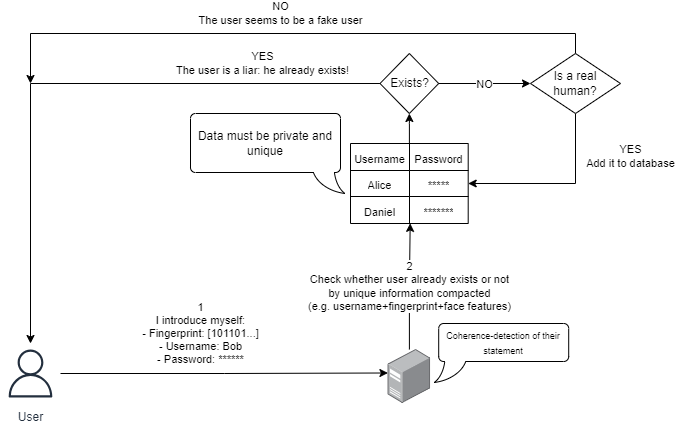

The diagram above was exported from draw.io. Its source (the exported page's mxGraphModel, read from the mxfile embedded in the PNG):
<mxGraphModel dx="792" dy="449" grid="1" gridSize="10" guides="1" tooltips="1" connect="1" arrows="1" fold="1" page="1" pageScale="1" pageWidth="827" pageHeight="1169" background="#ffffff" math="0" shadow="0">
  <root>
    <mxCell id="0" />
    <mxCell id="1" parent="0" />
    <mxCell id="fXNH3gLhTMMdUVB6ScwV-33" value="2&lt;br&gt;Check whether user already exists or not&lt;br&gt;by unique information compacted&lt;br&gt;(e.g. username+fingerprint+face features)" style="edgeStyle=orthogonalEdgeStyle;rounded=0;orthogonalLoop=1;jettySize=auto;html=1;entryX=0.507;entryY=0.995;entryDx=0;entryDy=0;entryPerimeter=0;" edge="1" parent="1" source="fXNH3gLhTMMdUVB6ScwV-1" target="fXNH3gLhTMMdUVB6ScwV-10">
      <mxGeometry relative="1" as="geometry">
        <mxPoint x="521.3" y="340" as="targetPoint" />
      </mxGeometry>
    </mxCell>
    <mxCell id="fXNH3gLhTMMdUVB6ScwV-1" value="" style="image;points=[];aspect=fixed;html=1;align=center;shadow=0;dashed=0;image=img/lib/allied_telesis/computer_and_terminals/Server_Desktop.svg;" vertex="1" parent="1">
      <mxGeometry x="497.55" y="456" width="42.6" height="54" as="geometry" />
    </mxCell>
    <mxCell id="fXNH3gLhTMMdUVB6ScwV-2" value="User" style="sketch=0;outlineConnect=0;fontColor=#232F3E;gradientColor=none;strokeColor=#232F3E;fillColor=#ffffff;dashed=0;verticalLabelPosition=bottom;verticalAlign=top;align=center;html=1;fontSize=12;fontStyle=0;aspect=fixed;shape=mxgraph.aws4.resourceIcon;resIcon=mxgraph.aws4.user;" vertex="1" parent="1">
      <mxGeometry x="110" y="450" width="60" height="60" as="geometry" />
    </mxCell>
    <mxCell id="fXNH3gLhTMMdUVB6ScwV-3" value="1&lt;br&gt;I introduce myself:&lt;br&gt;- Fingerprint: [101101...]&lt;br&gt;- Username: Bob&lt;br&gt;- Password: ******" style="edgeStyle=orthogonalEdgeStyle;rounded=0;orthogonalLoop=1;jettySize=auto;html=1;entryX=-0.003;entryY=0.435;entryDx=0;entryDy=0;entryPerimeter=0;" edge="1" parent="1" source="fXNH3gLhTMMdUVB6ScwV-2" target="fXNH3gLhTMMdUVB6ScwV-1">
      <mxGeometry x="-0.1462" y="40" relative="1" as="geometry">
        <mxPoint as="offset" />
      </mxGeometry>
    </mxCell>
    <mxCell id="fXNH3gLhTMMdUVB6ScwV-36" style="edgeStyle=orthogonalEdgeStyle;rounded=0;orthogonalLoop=1;jettySize=auto;html=1;entryX=0.5;entryY=1;entryDx=0;entryDy=0;" edge="1" parent="1" source="fXNH3gLhTMMdUVB6ScwV-5" target="fXNH3gLhTMMdUVB6ScwV-35">
      <mxGeometry relative="1" as="geometry" />
    </mxCell>
    <mxCell id="fXNH3gLhTMMdUVB6ScwV-5" value="" style="shape=table;startSize=0;container=1;collapsible=0;childLayout=tableLayout;fontSize=16;" vertex="1" parent="1">
      <mxGeometry x="460" y="250" width="117.7" height="80" as="geometry" />
    </mxCell>
    <mxCell id="fXNH3gLhTMMdUVB6ScwV-6" value="" style="shape=tableRow;horizontal=0;startSize=0;swimlaneHead=0;swimlaneBody=0;strokeColor=inherit;top=0;left=0;bottom=0;right=0;collapsible=0;dropTarget=0;fillColor=none;points=[[0,0.5],[1,0.5]];portConstraint=eastwest;fontSize=16;" vertex="1" parent="fXNH3gLhTMMdUVB6ScwV-5">
      <mxGeometry width="117.7" height="27" as="geometry" />
    </mxCell>
    <mxCell id="fXNH3gLhTMMdUVB6ScwV-7" value="&lt;font style=&quot;font-size: 11px;&quot;&gt;Username&lt;/font&gt;" style="shape=partialRectangle;html=1;whiteSpace=wrap;connectable=0;strokeColor=inherit;overflow=hidden;fillColor=none;top=0;left=0;bottom=0;right=0;pointerEvents=1;fontSize=16;" vertex="1" parent="fXNH3gLhTMMdUVB6ScwV-6">
      <mxGeometry width="59" height="27" as="geometry">
        <mxRectangle width="59" height="27" as="alternateBounds" />
      </mxGeometry>
    </mxCell>
    <mxCell id="fXNH3gLhTMMdUVB6ScwV-67" value="&lt;font style=&quot;font-size: 11px;&quot;&gt;Password&lt;/font&gt;" style="shape=partialRectangle;html=1;whiteSpace=wrap;connectable=0;strokeColor=inherit;overflow=hidden;fillColor=none;top=0;left=0;bottom=0;right=0;pointerEvents=1;fontSize=16;" vertex="1" parent="fXNH3gLhTMMdUVB6ScwV-6">
      <mxGeometry x="59" width="59" height="27" as="geometry">
        <mxRectangle width="59" height="27" as="alternateBounds" />
      </mxGeometry>
    </mxCell>
    <mxCell id="fXNH3gLhTMMdUVB6ScwV-14" value="" style="shape=tableRow;horizontal=0;startSize=0;swimlaneHead=0;swimlaneBody=0;strokeColor=inherit;top=0;left=0;bottom=0;right=0;collapsible=0;dropTarget=0;fillColor=none;points=[[0,0.5],[1,0.5]];portConstraint=eastwest;fontSize=16;" vertex="1" parent="fXNH3gLhTMMdUVB6ScwV-5">
      <mxGeometry y="27" width="117.7" height="26" as="geometry" />
    </mxCell>
    <mxCell id="fXNH3gLhTMMdUVB6ScwV-15" value="&lt;font style=&quot;font-size: 11px;&quot;&gt;Alice&lt;/font&gt;" style="shape=partialRectangle;html=1;whiteSpace=wrap;connectable=0;strokeColor=inherit;overflow=hidden;fillColor=none;top=0;left=0;bottom=0;right=0;pointerEvents=1;fontSize=16;" vertex="1" parent="fXNH3gLhTMMdUVB6ScwV-14">
      <mxGeometry width="59" height="26" as="geometry">
        <mxRectangle width="59" height="26" as="alternateBounds" />
      </mxGeometry>
    </mxCell>
    <mxCell id="fXNH3gLhTMMdUVB6ScwV-68" value="&lt;font style=&quot;font-size: 11px;&quot;&gt;*****&lt;/font&gt;" style="shape=partialRectangle;html=1;whiteSpace=wrap;connectable=0;strokeColor=inherit;overflow=hidden;fillColor=none;top=0;left=0;bottom=0;right=0;pointerEvents=1;fontSize=16;" vertex="1" parent="fXNH3gLhTMMdUVB6ScwV-14">
      <mxGeometry x="59" width="59" height="26" as="geometry">
        <mxRectangle width="59" height="26" as="alternateBounds" />
      </mxGeometry>
    </mxCell>
    <mxCell id="fXNH3gLhTMMdUVB6ScwV-10" value="" style="shape=tableRow;horizontal=0;startSize=0;swimlaneHead=0;swimlaneBody=0;strokeColor=inherit;top=0;left=0;bottom=0;right=0;collapsible=0;dropTarget=0;fillColor=none;points=[[0,0.5],[1,0.5]];portConstraint=eastwest;fontSize=16;" vertex="1" parent="fXNH3gLhTMMdUVB6ScwV-5">
      <mxGeometry y="53" width="117.7" height="27" as="geometry" />
    </mxCell>
    <mxCell id="fXNH3gLhTMMdUVB6ScwV-11" value="&lt;font style=&quot;font-size: 11px;&quot;&gt;Daniel&lt;/font&gt;" style="shape=partialRectangle;html=1;whiteSpace=wrap;connectable=0;strokeColor=inherit;overflow=hidden;fillColor=none;top=0;left=0;bottom=0;right=0;pointerEvents=1;fontSize=16;" vertex="1" parent="fXNH3gLhTMMdUVB6ScwV-10">
      <mxGeometry width="59" height="27" as="geometry">
        <mxRectangle width="59" height="27" as="alternateBounds" />
      </mxGeometry>
    </mxCell>
    <mxCell id="fXNH3gLhTMMdUVB6ScwV-69" value="&lt;font style=&quot;font-size: 11px;&quot;&gt;*******&lt;/font&gt;" style="shape=partialRectangle;html=1;whiteSpace=wrap;connectable=0;strokeColor=inherit;overflow=hidden;fillColor=none;top=0;left=0;bottom=0;right=0;pointerEvents=1;fontSize=16;" vertex="1" parent="fXNH3gLhTMMdUVB6ScwV-10">
      <mxGeometry x="59" width="59" height="27" as="geometry">
        <mxRectangle width="59" height="27" as="alternateBounds" />
      </mxGeometry>
    </mxCell>
    <mxCell id="fXNH3gLhTMMdUVB6ScwV-37" value="YES&lt;br&gt;The user is a liar: he already exists!" style="edgeStyle=orthogonalEdgeStyle;rounded=0;orthogonalLoop=1;jettySize=auto;html=1;" edge="1" parent="1" source="fXNH3gLhTMMdUVB6ScwV-35" target="fXNH3gLhTMMdUVB6ScwV-2">
      <mxGeometry x="-0.6132" y="-20" relative="1" as="geometry">
        <mxPoint x="270" y="370" as="targetPoint" />
        <Array as="points">
          <mxPoint x="140" y="190" />
        </Array>
        <mxPoint as="offset" />
      </mxGeometry>
    </mxCell>
    <mxCell id="fXNH3gLhTMMdUVB6ScwV-38" value="NO" style="edgeStyle=orthogonalEdgeStyle;rounded=0;orthogonalLoop=1;jettySize=auto;html=1;" edge="1" parent="1" source="fXNH3gLhTMMdUVB6ScwV-35">
      <mxGeometry relative="1" as="geometry">
        <mxPoint x="640" y="190" as="targetPoint" />
      </mxGeometry>
    </mxCell>
    <mxCell id="fXNH3gLhTMMdUVB6ScwV-35" value="Exists?" style="rhombus;whiteSpace=wrap;html=1;" vertex="1" parent="1">
      <mxGeometry x="489.5" y="160" width="58.7" height="60" as="geometry" />
    </mxCell>
    <mxCell id="fXNH3gLhTMMdUVB6ScwV-42" value="NO&lt;br&gt;The user seems to be a fake user" style="edgeStyle=orthogonalEdgeStyle;rounded=0;orthogonalLoop=1;jettySize=auto;html=1;exitX=0.5;exitY=0;exitDx=0;exitDy=0;" edge="1" parent="1" source="fXNH3gLhTMMdUVB6ScwV-41">
      <mxGeometry x="0.0244" y="-20" relative="1" as="geometry">
        <mxPoint x="140" y="190" as="targetPoint" />
        <Array as="points">
          <mxPoint x="685" y="140" />
          <mxPoint x="140" y="140" />
        </Array>
        <mxPoint as="offset" />
      </mxGeometry>
    </mxCell>
    <mxCell id="fXNH3gLhTMMdUVB6ScwV-43" value="YES&lt;br&gt;Add it to database" style="edgeStyle=orthogonalEdgeStyle;rounded=0;orthogonalLoop=1;jettySize=auto;html=1;entryX=1;entryY=0.5;entryDx=0;entryDy=0;" edge="1" parent="1" source="fXNH3gLhTMMdUVB6ScwV-41" target="fXNH3gLhTMMdUVB6ScwV-14">
      <mxGeometry x="-0.5106" y="55" relative="1" as="geometry">
        <mxPoint x="685" y="250" as="targetPoint" />
        <mxPoint as="offset" />
      </mxGeometry>
    </mxCell>
    <mxCell id="fXNH3gLhTMMdUVB6ScwV-41" value="Is a real human?" style="rhombus;whiteSpace=wrap;html=1;" vertex="1" parent="1">
      <mxGeometry x="640" y="160" width="90" height="60" as="geometry" />
    </mxCell>
    <mxCell id="fXNH3gLhTMMdUVB6ScwV-45" value="Data must be private and unique" style="whiteSpace=wrap;html=1;shape=mxgraph.basic.roundRectCallout;dx=16.57;dy=21;size=5;boundedLbl=1;flipH=1;" vertex="1" parent="1">
      <mxGeometry x="300" y="220" width="150" height="80" as="geometry" />
    </mxCell>
    <mxCell id="fXNH3gLhTMMdUVB6ScwV-70" value="&lt;font style=&quot;font-size: 9px;&quot;&gt;Coherence-detection of their statement&lt;/font&gt;" style="whiteSpace=wrap;html=1;shape=mxgraph.basic.roundRectCallout;dx=16.57;dy=21;size=5;boundedLbl=1;flipH=0;" vertex="1" parent="1">
      <mxGeometry x="548.1999999999999" y="430" width="130" height="59" as="geometry" />
    </mxCell>
  </root>
</mxGraphModel>